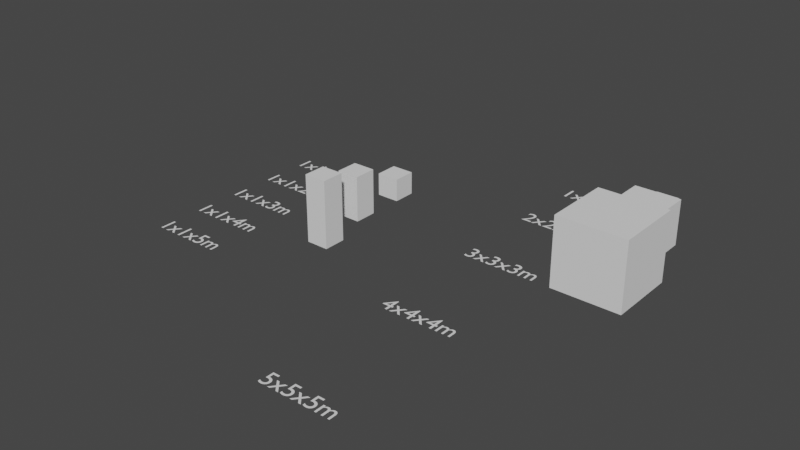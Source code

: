 # Source: 3._Scaling_Objects.blend  (saved by Blender 5.0.119; exported with 4.5.12 LTS)
import bpy
from mathutils import Matrix  # noqa: F401  (used for matrix-valued properties, if any)

bpy.ops.wm.read_factory_settings(use_empty=True)
scene = bpy.context.scene
scene.name = 'Scene'

# ---- collections
col_collection = bpy.data.collections.new('Collection'); scene.collection.children.link(col_collection)

# ---- world
world_world = bpy.data.worlds.new('World'); scene.world = world_world
world_world.use_nodes = True; world_world.node_tree.nodes.clear()
_N = world_world.node_tree.nodes; _L = world_world.node_tree.links
n0 = _N.new('ShaderNodeOutputWorld'); n0.name = 'World Output'; n0.location = (300, 300)
n1 = _N.new('ShaderNodeBackground'); n1.name = 'Background'; n1.location = (10, 300)
n1.inputs[0].default_value = (0.05088, 0.05088, 0.05088, 1.0)
_L.new(n1.outputs[0], n0.inputs[0])
n0.is_active_output = True
world_world.color = (0.05088, 0.05088, 0.05088)
world_world.use_sun_shadow = False
world_world.sun_shadow_jitter_overblur = 0.0

# ---- meshes
me_cube_004 = bpy.data.meshes.new('Cube.004')
me_cube_004.from_pydata([(-0.5, -0.5, -0.5), (-0.5, -0.5, 0.5), (-0.5, 0.5, -0.5), (-0.5, 0.5, 0.5), (0.5, -0.5, -0.5), (0.5, -0.5, 0.5), (0.5, 0.5, -0.5), (0.5, 0.5, 0.5)], [], [(0, 1, 3, 2), (2, 3, 7, 6), (6, 7, 5, 4), (4, 5, 1, 0), (2, 6, 4, 0), (7, 3, 1, 5)])
_uv = me_cube_004.uv_layers.new(name='UVMap')
_uv.uv.foreach_set('vector', [0.375, 0.0, 0.625, 0.0, 0.625, 0.25, 0.375, 0.25, 0.375, 0.25, 0.625, 0.25, 0.625, 0.5, 0.375, 0.5, 0.375, 0.5, 0.625, 0.5, 0.625, 0.75, 0.375, 0.75, 0.375, 0.75, 0.625, 0.75, 0.625, 1.0, 0.375, 1.0, 0.125, 0.5, 0.375, 0.5, 0.375, 0.75, 0.125, 0.75, 0.625, 0.5, 0.875, 0.5, 0.875, 0.75, 0.625, 0.75])
me_cube_004.update()
me_cube_005 = bpy.data.meshes.new('Cube.005')
me_cube_005.from_pydata([(-0.5, -0.5, -0.5), (-0.5, -0.5, 0.5), (-0.5, 0.5, -0.5), (-0.5, 0.5, 0.5), (0.5, -0.5, -0.5), (0.5, -0.5, 0.5), (0.5, 0.5, -0.5), (0.5, 0.5, 0.5)], [], [(0, 1, 3, 2), (2, 3, 7, 6), (6, 7, 5, 4), (4, 5, 1, 0), (2, 6, 4, 0), (7, 3, 1, 5)])
_uv = me_cube_005.uv_layers.new(name='UVMap')
_uv.uv.foreach_set('vector', [0.375, 0.0, 0.625, 0.0, 0.625, 0.25, 0.375, 0.25, 0.375, 0.25, 0.625, 0.25, 0.625, 0.5, 0.375, 0.5, 0.375, 0.5, 0.625, 0.5, 0.625, 0.75, 0.375, 0.75, 0.375, 0.75, 0.625, 0.75, 0.625, 1.0, 0.375, 1.0, 0.125, 0.5, 0.375, 0.5, 0.375, 0.75, 0.125, 0.75, 0.625, 0.5, 0.875, 0.5, 0.875, 0.75, 0.625, 0.75])
me_cube_005.update()
me_cube_007 = bpy.data.meshes.new('Cube.007')
me_cube_007.from_pydata([(-0.5, -0.5, -0.5), (-0.5, -0.5, 0.5), (-0.5, 0.5, -0.5), (-0.5, 0.5, 0.5), (0.5, -0.5, -0.5), (0.5, -0.5, 0.5), (0.5, 0.5, -0.5), (0.5, 0.5, 0.5)], [], [(0, 1, 3, 2), (2, 3, 7, 6), (6, 7, 5, 4), (4, 5, 1, 0), (2, 6, 4, 0), (7, 3, 1, 5)])
_uv = me_cube_007.uv_layers.new(name='UVMap')
_uv.uv.foreach_set('vector', [0.375, 0.0, 0.625, 0.0, 0.625, 0.25, 0.375, 0.25, 0.375, 0.25, 0.625, 0.25, 0.625, 0.5, 0.375, 0.5, 0.375, 0.5, 0.625, 0.5, 0.625, 0.75, 0.375, 0.75, 0.375, 0.75, 0.625, 0.75, 0.625, 1.0, 0.375, 1.0, 0.125, 0.5, 0.375, 0.5, 0.375, 0.75, 0.125, 0.75, 0.625, 0.5, 0.875, 0.5, 0.875, 0.75, 0.625, 0.75])
me_cube_007.update()
me_cube_009 = bpy.data.meshes.new('Cube.009')
me_cube_009.from_pydata([(-0.5, -0.5, -0.5), (-0.5, -0.5, 0.5), (-0.5, 0.5, -0.5), (-0.5, 0.5, 0.5), (0.5, -0.5, -0.5), (0.5, -0.5, 0.5), (0.5, 0.5, -0.5), (0.5, 0.5, 0.5)], [], [(0, 1, 3, 2), (2, 3, 7, 6), (6, 7, 5, 4), (4, 5, 1, 0), (2, 6, 4, 0), (7, 3, 1, 5)])
_uv = me_cube_009.uv_layers.new(name='UVMap')
_uv.uv.foreach_set('vector', [0.375, 0.0, 0.625, 0.0, 0.625, 0.25, 0.375, 0.25, 0.375, 0.25, 0.625, 0.25, 0.625, 0.5, 0.375, 0.5, 0.375, 0.5, 0.625, 0.5, 0.625, 0.75, 0.375, 0.75, 0.375, 0.75, 0.625, 0.75, 0.625, 1.0, 0.375, 1.0, 0.125, 0.5, 0.375, 0.5, 0.375, 0.75, 0.125, 0.75, 0.625, 0.5, 0.875, 0.5, 0.875, 0.75, 0.625, 0.75])
me_cube_009.update()
me_cube_010 = bpy.data.meshes.new('Cube.010')
me_cube_010.from_pydata([(-0.5, -0.5, -0.5), (-0.5, -0.5, 0.5), (-0.5, 0.5, -0.5), (-0.5, 0.5, 0.5), (0.5, -0.5, -0.5), (0.5, -0.5, 0.5), (0.5, 0.5, -0.5), (0.5, 0.5, 0.5)], [], [(0, 1, 3, 2), (2, 3, 7, 6), (6, 7, 5, 4), (4, 5, 1, 0), (2, 6, 4, 0), (7, 3, 1, 5)])
_uv = me_cube_010.uv_layers.new(name='UVMap')
_uv.uv.foreach_set('vector', [0.375, 0.0, 0.625, 0.0, 0.625, 0.25, 0.375, 0.25, 0.375, 0.25, 0.625, 0.25, 0.625, 0.5, 0.375, 0.5, 0.375, 0.5, 0.625, 0.5, 0.625, 0.75, 0.375, 0.75, 0.375, 0.75, 0.625, 0.75, 0.625, 1.0, 0.375, 1.0, 0.125, 0.5, 0.375, 0.5, 0.375, 0.75, 0.125, 0.75, 0.625, 0.5, 0.875, 0.5, 0.875, 0.75, 0.625, 0.75])
me_cube_010.update()
me_cube_013 = bpy.data.meshes.new('Cube.013')
me_cube_013.from_pydata([(-0.5, -0.5, -0.5), (-0.5, -0.5, 0.5), (-0.5, 0.5, -0.5), (-0.5, 0.5, 0.5), (0.5, -0.5, -0.5), (0.5, -0.5, 0.5), (0.5, 0.5, -0.5), (0.5, 0.5, 0.5)], [], [(0, 1, 3, 2), (2, 3, 7, 6), (6, 7, 5, 4), (4, 5, 1, 0), (2, 6, 4, 0), (7, 3, 1, 5)])
_uv = me_cube_013.uv_layers.new(name='UVMap')
_uv.uv.foreach_set('vector', [0.375, 0.0, 0.625, 0.0, 0.625, 0.25, 0.375, 0.25, 0.375, 0.25, 0.625, 0.25, 0.625, 0.5, 0.375, 0.5, 0.375, 0.5, 0.625, 0.5, 0.625, 0.75, 0.375, 0.75, 0.375, 0.75, 0.625, 0.75, 0.625, 1.0, 0.375, 1.0, 0.125, 0.5, 0.375, 0.5, 0.375, 0.75, 0.125, 0.75, 0.625, 0.5, 0.875, 0.5, 0.875, 0.75, 0.625, 0.75])
me_cube_013.update()

# ---- curves / text
txt_1x1x1m = bpy.data.curves.new('1x1x1m', 'FONT')
txt_1x1x1m.dimensions = '2D'
txt_1x1x1m.body = '1x1x1m'
txt_1x1x1m_001 = bpy.data.curves.new('1x1x1m.001', 'FONT')
txt_1x1x1m_001.dimensions = '2D'
txt_1x1x1m_001.body = '2x2x2m'
txt_1x1x1m_002 = bpy.data.curves.new('1x1x1m.002', 'FONT')
txt_1x1x1m_002.dimensions = '2D'
txt_1x1x1m_002.body = '3x3x3m'
txt_1x1x1m_003 = bpy.data.curves.new('1x1x1m.003', 'FONT')
txt_1x1x1m_003.dimensions = '2D'
txt_1x1x1m_003.body = '4x4x4m'
txt_1x1x1m_004 = bpy.data.curves.new('1x1x1m.004', 'FONT')
txt_1x1x1m_004.dimensions = '2D'
txt_1x1x1m_004.body = '5x5x5m'
txt_1x1x1m_005 = bpy.data.curves.new('1x1x1m.005', 'FONT')
txt_1x1x1m_005.dimensions = '2D'
txt_1x1x1m_005.body = '1x1x1m'
txt_1x1x1m_006 = bpy.data.curves.new('1x1x1m.006', 'FONT')
txt_1x1x1m_006.dimensions = '2D'
txt_1x1x1m_006.body = '1x1x2m'
txt_1x1x1m_007 = bpy.data.curves.new('1x1x1m.007', 'FONT')
txt_1x1x1m_007.dimensions = '2D'
txt_1x1x1m_007.body = '1x1x3m'
txt_1x1x1m_008 = bpy.data.curves.new('1x1x1m.008', 'FONT')
txt_1x1x1m_008.dimensions = '2D'
txt_1x1x1m_008.body = '1x1x4m'
txt_1x1x1m_009 = bpy.data.curves.new('1x1x1m.009', 'FONT')
txt_1x1x1m_009.dimensions = '2D'
txt_1x1x1m_009.body = '1x1x5m'

# ---- objects
ob_10x10x10_cube = bpy.data.objects.new('10x10x10 Cube', me_cube_004)
ob_20x20x20_cube = bpy.data.objects.new('20x20x20 Cube', me_cube_005)
ob_10x10x10_tall = bpy.data.objects.new('10x10x10 Tall', me_cube_007)
ob_10x10x30_tall = bpy.data.objects.new('10x10x30 Tall', me_cube_009)
ob_30x30x30_cube_001 = bpy.data.objects.new('30x30x30 Cube.001', me_cube_010)
ob_10x10x20_tall_001 = bpy.data.objects.new('10x10x20 Tall.001', me_cube_013)
ob_text__1x1x1 = bpy.data.objects.new('Text- 1x1x1', txt_1x1x1m)
ob_text__1x1x1_001 = bpy.data.objects.new('Text- 1x1x1.001', txt_1x1x1m_001)
ob_text__1x1x1_002 = bpy.data.objects.new('Text- 1x1x1.002', txt_1x1x1m_002)
ob_text__1x1x1_003 = bpy.data.objects.new('Text- 1x1x1.003', txt_1x1x1m_003)
ob_text__1x1x1_004 = bpy.data.objects.new('Text- 1x1x1.004', txt_1x1x1m_004)
ob_text__1x1x1_005 = bpy.data.objects.new('Text- 1x1x1.005', txt_1x1x1m_005)
ob_text__1x1x1_006 = bpy.data.objects.new('Text- 1x1x1.006', txt_1x1x1m_006)
ob_text__1x1x1_007 = bpy.data.objects.new('Text- 1x1x1.007', txt_1x1x1m_007)
ob_text__1x1x1_008 = bpy.data.objects.new('Text- 1x1x1.008', txt_1x1x1m_008)
ob_text__1x1x1_009 = bpy.data.objects.new('Text- 1x1x1.009', txt_1x1x1m_009)

# ---- transforms, parenting, visibility, modifiers, constraints
ob_10x10x10_cube.location = (5.5, 8.5, 0.5)
ob_20x20x20_cube.location = (6.0, 6.0, 1.0)
ob_20x20x20_cube.scale = (2.0, 2.0, 2.0)
ob_10x10x10_tall.location = (-4.5, 3.5, 0.5)
ob_10x10x30_tall.location = (-4.5, -0.9, 1.0)
ob_10x10x30_tall.scale = (1.0, 1.0, 3.0)
ob_30x30x30_cube_001.location = (6.5, 2.5, 1.5)
ob_30x30x30_cube_001.scale = (3.0, 3.0, 3.0)
ob_10x10x20_tall_001.location = (-4.5, 1.0, 1.0)
ob_10x10x20_tall_001.scale = (1.0, 1.0, 2.0)
ob_text__1x1x1.location = (1.0, 8.0, 0.0)
ob_text__1x1x1_001.location = (1.0, 5.0, 0.0)
ob_text__1x1x1_002.location = (1.0, 1.0, 0.0)
ob_text__1x1x1_003.location = (1.0, -4.0, 0.0)
ob_text__1x1x1_004.location = (1.0, -10.0, 0.0)
ob_text__1x1x1_005.location = (-10.0, 3.0, 0.0)
ob_text__1x1x1_006.location = (-10.0, 1.0, 0.0)
ob_text__1x1x1_007.location = (-10.0, -1.0, 0.0)
ob_text__1x1x1_008.location = (-10.0, -3.0, 0.0)
ob_text__1x1x1_008.scale = (1.0, 1.0, 2.0)
ob_text__1x1x1_008.lock_scale = (True, True, True)
ob_text__1x1x1_009.location = (-10.0, -5.0, 0.0)

# ---- collection membership
col_collection.objects.link(ob_10x10x10_cube)
col_collection.objects.link(ob_20x20x20_cube)
col_collection.objects.link(ob_10x10x10_tall)
col_collection.objects.link(ob_10x10x30_tall)
col_collection.objects.link(ob_30x30x30_cube_001)
col_collection.objects.link(ob_10x10x20_tall_001)
col_collection.objects.link(ob_text__1x1x1)
col_collection.objects.link(ob_text__1x1x1_001)
col_collection.objects.link(ob_text__1x1x1_002)
col_collection.objects.link(ob_text__1x1x1_003)
col_collection.objects.link(ob_text__1x1x1_004)
col_collection.objects.link(ob_text__1x1x1_005)
col_collection.objects.link(ob_text__1x1x1_006)
col_collection.objects.link(ob_text__1x1x1_007)
col_collection.objects.link(ob_text__1x1x1_008)
col_collection.objects.link(ob_text__1x1x1_009)

# ---- scene / render settings (as saved in the file)
scene.frame_start = 1; scene.frame_end = 250; scene.frame_set(1)
scene.render.engine = 'BLENDER_EEVEE_NEXT'
scene.render.bake_bias = 0.0
scene.render.bake_samples = 0
scene.cycles.sampling_pattern = 'TABULATED_SOBOL'
scene.view_settings.view_transform = 'Filmic'
bpy.context.view_layer.update()

# ---- added for rendering (the .blend has no active camera and no usable light): camera, sun
cam_auto = bpy.data.cameras.new('AutoCamera')
cam_auto.lens = 50.0
cam_auto.sensor_width = 36.0
cam_auto.clip_end = 1000.0
ob_auto_camera = bpy.data.objects.new('AutoCamera', cam_auto)
scene.collection.objects.link(ob_auto_camera)
ob_auto_camera.location = (23.411, -29.6765, 20.698)
ob_auto_camera.rotation_euler = (1.09748, -7.21219e-08, 0.694738)
scene.camera = ob_auto_camera
light_auto_sun = bpy.data.lights.new('AutoSun', 'SUN')
light_auto_sun.energy = 3.0
light_auto_sun.angle = 0.0523599
ob_auto_sun = bpy.data.objects.new('AutoSun', light_auto_sun)
scene.collection.objects.link(ob_auto_sun)
ob_auto_sun.rotation_euler = (0.872665, 0.174533, 0.523599)
bpy.context.view_layer.update()

